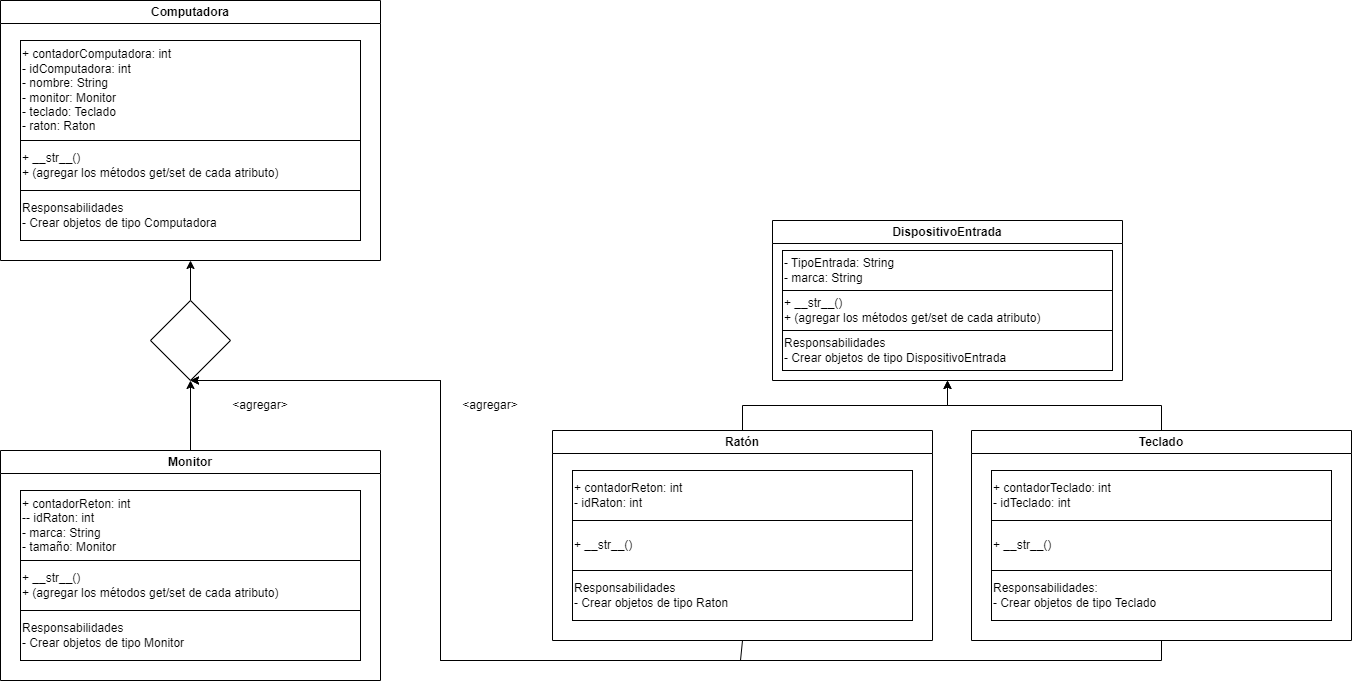

The diagram above was exported from draw.io. Its source (the exported page's mxGraphModel, read from the mxfile embedded in the PNG):
<mxGraphModel dx="2237" dy="2826" grid="1" gridSize="10" guides="1" tooltips="1" connect="1" arrows="1" fold="1" page="1" pageScale="1" pageWidth="827" pageHeight="1169" math="0" shadow="0">
  <root>
    <mxCell id="0" />
    <mxCell id="1" parent="0" />
    <mxCell id="S5r9rgz6hx-7RswGk0JP-1" value="DispositivoEntrada" style="swimlane;whiteSpace=wrap;html=1;" vertex="1" parent="1">
      <mxGeometry x="622" y="10" width="350" height="160" as="geometry" />
    </mxCell>
    <mxCell id="S5r9rgz6hx-7RswGk0JP-8" value="&lt;div style=&quot;&quot;&gt;&lt;span style=&quot;background-color: initial;&quot;&gt;+ __str__()&lt;/span&gt;&lt;/div&gt;&lt;div style=&quot;&quot;&gt;&lt;span style=&quot;background-color: initial;&quot;&gt;+ (agregar los métodos get/set de cada atributo)&lt;/span&gt;&lt;/div&gt;" style="rounded=0;whiteSpace=wrap;html=1;align=left;" vertex="1" parent="S5r9rgz6hx-7RswGk0JP-1">
      <mxGeometry x="10" y="70" width="330" height="40" as="geometry" />
    </mxCell>
    <mxCell id="S5r9rgz6hx-7RswGk0JP-10" value="&lt;div style=&quot;&quot;&gt;&lt;span style=&quot;background-color: initial;&quot;&gt;Responsabilidades&lt;/span&gt;&lt;/div&gt;&lt;div style=&quot;&quot;&gt;&lt;span style=&quot;background-color: initial;&quot;&gt;- Crear objetos de tipo DispositivoEntrada&lt;/span&gt;&lt;/div&gt;" style="rounded=0;whiteSpace=wrap;html=1;align=left;" vertex="1" parent="S5r9rgz6hx-7RswGk0JP-1">
      <mxGeometry x="10" y="110" width="330" height="40" as="geometry" />
    </mxCell>
    <mxCell id="S5r9rgz6hx-7RswGk0JP-9" value="&lt;div style=&quot;&quot;&gt;&lt;span style=&quot;background-color: initial;&quot;&gt;- TipoEntrada: String&lt;/span&gt;&lt;/div&gt;&lt;div style=&quot;&quot;&gt;&lt;span style=&quot;background-color: initial;&quot;&gt;- marca: String&lt;/span&gt;&lt;/div&gt;" style="rounded=0;whiteSpace=wrap;html=1;align=left;" vertex="1" parent="S5r9rgz6hx-7RswGk0JP-1">
      <mxGeometry x="10" y="30" width="330" height="40" as="geometry" />
    </mxCell>
    <mxCell id="S5r9rgz6hx-7RswGk0JP-5" style="edgeStyle=orthogonalEdgeStyle;rounded=0;orthogonalLoop=1;jettySize=auto;html=1;exitX=0.5;exitY=0;exitDx=0;exitDy=0;entryX=0.5;entryY=1;entryDx=0;entryDy=0;" edge="1" parent="1" source="S5r9rgz6hx-7RswGk0JP-2" target="S5r9rgz6hx-7RswGk0JP-1">
      <mxGeometry relative="1" as="geometry">
        <mxPoint x="683" y="170" as="targetPoint" />
      </mxGeometry>
    </mxCell>
    <mxCell id="S5r9rgz6hx-7RswGk0JP-28" style="edgeStyle=orthogonalEdgeStyle;rounded=0;orthogonalLoop=1;jettySize=auto;html=1;exitX=0.5;exitY=1;exitDx=0;exitDy=0;entryX=0.5;entryY=1;entryDx=0;entryDy=0;" edge="1" parent="1" source="S5r9rgz6hx-7RswGk0JP-2" target="S5r9rgz6hx-7RswGk0JP-30">
      <mxGeometry relative="1" as="geometry">
        <mxPoint x="40" y="180" as="targetPoint" />
        <Array as="points">
          <mxPoint x="590" y="430" />
          <mxPoint x="590" y="450" />
          <mxPoint x="290" y="450" />
          <mxPoint x="290" y="170" />
        </Array>
      </mxGeometry>
    </mxCell>
    <mxCell id="S5r9rgz6hx-7RswGk0JP-2" value="Ratón" style="swimlane;whiteSpace=wrap;html=1;" vertex="1" parent="1">
      <mxGeometry x="402" y="220" width="380" height="210" as="geometry" />
    </mxCell>
    <mxCell id="S5r9rgz6hx-7RswGk0JP-14" value="+ contadorReton: int&lt;br&gt;- idRaton: int" style="rounded=0;whiteSpace=wrap;html=1;align=left;" vertex="1" parent="S5r9rgz6hx-7RswGk0JP-2">
      <mxGeometry x="20" y="40" width="340" height="50" as="geometry" />
    </mxCell>
    <mxCell id="S5r9rgz6hx-7RswGk0JP-15" value="+ __str__()" style="rounded=0;whiteSpace=wrap;html=1;align=left;" vertex="1" parent="S5r9rgz6hx-7RswGk0JP-2">
      <mxGeometry x="20" y="90" width="340" height="50" as="geometry" />
    </mxCell>
    <mxCell id="S5r9rgz6hx-7RswGk0JP-16" value="Responsabilidades&lt;br&gt;- Crear objetos de tipo Raton" style="rounded=0;whiteSpace=wrap;html=1;align=left;" vertex="1" parent="S5r9rgz6hx-7RswGk0JP-2">
      <mxGeometry x="20" y="140" width="340" height="50" as="geometry" />
    </mxCell>
    <mxCell id="S5r9rgz6hx-7RswGk0JP-6" style="edgeStyle=orthogonalEdgeStyle;rounded=0;orthogonalLoop=1;jettySize=auto;html=1;exitX=0.5;exitY=0;exitDx=0;exitDy=0;entryX=0.5;entryY=1;entryDx=0;entryDy=0;" edge="1" parent="1" source="S5r9rgz6hx-7RswGk0JP-3" target="S5r9rgz6hx-7RswGk0JP-1">
      <mxGeometry relative="1" as="geometry">
        <mxPoint x="683" y="170" as="targetPoint" />
      </mxGeometry>
    </mxCell>
    <mxCell id="S5r9rgz6hx-7RswGk0JP-29" style="edgeStyle=orthogonalEdgeStyle;rounded=0;orthogonalLoop=1;jettySize=auto;html=1;exitX=0.5;exitY=1;exitDx=0;exitDy=0;entryX=0.5;entryY=1;entryDx=0;entryDy=0;" edge="1" parent="1" source="S5r9rgz6hx-7RswGk0JP-3" target="S5r9rgz6hx-7RswGk0JP-30">
      <mxGeometry relative="1" as="geometry">
        <mxPoint x="50" y="180" as="targetPoint" />
        <Array as="points">
          <mxPoint x="1011" y="450" />
          <mxPoint x="290" y="450" />
          <mxPoint x="290" y="170" />
        </Array>
      </mxGeometry>
    </mxCell>
    <mxCell id="S5r9rgz6hx-7RswGk0JP-3" value="Teclado" style="swimlane;whiteSpace=wrap;html=1;" vertex="1" parent="1">
      <mxGeometry x="821" y="220" width="380" height="210" as="geometry" />
    </mxCell>
    <mxCell id="S5r9rgz6hx-7RswGk0JP-11" value="+ contadorTeclado: int&lt;br&gt;- idTeclado: int" style="rounded=0;whiteSpace=wrap;html=1;align=left;" vertex="1" parent="S5r9rgz6hx-7RswGk0JP-3">
      <mxGeometry x="20" y="40" width="340" height="50" as="geometry" />
    </mxCell>
    <mxCell id="S5r9rgz6hx-7RswGk0JP-12" value="+ __str__()" style="rounded=0;whiteSpace=wrap;html=1;align=left;" vertex="1" parent="S5r9rgz6hx-7RswGk0JP-3">
      <mxGeometry x="20" y="90" width="340" height="50" as="geometry" />
    </mxCell>
    <mxCell id="S5r9rgz6hx-7RswGk0JP-13" value="Responsabilidades:&lt;br&gt;- Crear objetos de tipo Teclado" style="rounded=0;whiteSpace=wrap;html=1;align=left;" vertex="1" parent="S5r9rgz6hx-7RswGk0JP-3">
      <mxGeometry x="20" y="140" width="340" height="50" as="geometry" />
    </mxCell>
    <mxCell id="S5r9rgz6hx-7RswGk0JP-27" style="edgeStyle=orthogonalEdgeStyle;rounded=0;orthogonalLoop=1;jettySize=auto;html=1;entryX=0.5;entryY=1;entryDx=0;entryDy=0;exitX=0.5;exitY=0;exitDx=0;exitDy=0;" edge="1" parent="1" source="S5r9rgz6hx-7RswGk0JP-17" target="S5r9rgz6hx-7RswGk0JP-30">
      <mxGeometry relative="1" as="geometry">
        <mxPoint x="-130" y="594.9999999999998" as="sourcePoint" />
        <mxPoint x="60" y="180" as="targetPoint" />
      </mxGeometry>
    </mxCell>
    <mxCell id="S5r9rgz6hx-7RswGk0JP-17" value="Monitor" style="swimlane;whiteSpace=wrap;html=1;" vertex="1" parent="1">
      <mxGeometry x="-150" y="240" width="380" height="230" as="geometry" />
    </mxCell>
    <mxCell id="S5r9rgz6hx-7RswGk0JP-20" value="+ contadorReton: int&lt;br&gt;-- idRaton: int&lt;br&gt;- marca: String&lt;br&gt;- tamaño: Monitor&lt;br&gt;" style="rounded=0;whiteSpace=wrap;html=1;align=left;" vertex="1" parent="S5r9rgz6hx-7RswGk0JP-17">
      <mxGeometry x="20" y="40" width="340" height="70" as="geometry" />
    </mxCell>
    <mxCell id="S5r9rgz6hx-7RswGk0JP-21" value="+ __str__()&lt;br&gt;+ (agregar los métodos get/set de cada atributo)" style="rounded=0;whiteSpace=wrap;html=1;align=left;" vertex="1" parent="S5r9rgz6hx-7RswGk0JP-17">
      <mxGeometry x="20" y="110" width="340" height="50" as="geometry" />
    </mxCell>
    <mxCell id="S5r9rgz6hx-7RswGk0JP-22" value="Responsabilidades&lt;br&gt;- Crear objetos de tipo Monitor" style="rounded=0;whiteSpace=wrap;html=1;align=left;" vertex="1" parent="S5r9rgz6hx-7RswGk0JP-17">
      <mxGeometry x="20" y="160" width="340" height="50" as="geometry" />
    </mxCell>
    <mxCell id="S5r9rgz6hx-7RswGk0JP-18" value="Computadora" style="swimlane;whiteSpace=wrap;html=1;" vertex="1" parent="1">
      <mxGeometry x="-150" y="-210" width="380" height="260" as="geometry" />
    </mxCell>
    <mxCell id="S5r9rgz6hx-7RswGk0JP-23" value="+ contadorComputadora: int&lt;br&gt;- idComputadora: int&lt;br&gt;- nombre: String&lt;br&gt;- monitor: Monitor&lt;br&gt;- teclado: Teclado&lt;br&gt;- raton: Raton" style="rounded=0;whiteSpace=wrap;html=1;align=left;" vertex="1" parent="S5r9rgz6hx-7RswGk0JP-18">
      <mxGeometry x="20" y="40" width="340" height="100" as="geometry" />
    </mxCell>
    <mxCell id="S5r9rgz6hx-7RswGk0JP-24" value="+ __str__()&lt;br&gt;+ (agregar los métodos get/set de cada atributo)" style="rounded=0;whiteSpace=wrap;html=1;align=left;" vertex="1" parent="S5r9rgz6hx-7RswGk0JP-18">
      <mxGeometry x="20" y="140" width="340" height="50" as="geometry" />
    </mxCell>
    <mxCell id="S5r9rgz6hx-7RswGk0JP-25" value="Responsabilidades&lt;br&gt;- Crear objetos de tipo Computadora" style="rounded=0;whiteSpace=wrap;html=1;align=left;" vertex="1" parent="S5r9rgz6hx-7RswGk0JP-18">
      <mxGeometry x="20" y="190" width="340" height="50" as="geometry" />
    </mxCell>
    <mxCell id="S5r9rgz6hx-7RswGk0JP-31" style="edgeStyle=orthogonalEdgeStyle;rounded=0;orthogonalLoop=1;jettySize=auto;html=1;exitX=0.5;exitY=0;exitDx=0;exitDy=0;entryX=0.5;entryY=1;entryDx=0;entryDy=0;" edge="1" parent="1" source="S5r9rgz6hx-7RswGk0JP-30" target="S5r9rgz6hx-7RswGk0JP-18">
      <mxGeometry relative="1" as="geometry" />
    </mxCell>
    <mxCell id="S5r9rgz6hx-7RswGk0JP-30" value="" style="rhombus;whiteSpace=wrap;html=1;" vertex="1" parent="1">
      <mxGeometry y="90" width="80" height="80" as="geometry" />
    </mxCell>
    <mxCell id="S5r9rgz6hx-7RswGk0JP-32" value="&amp;lt;agregar&amp;gt;" style="text;html=1;strokeColor=none;fillColor=none;align=center;verticalAlign=middle;whiteSpace=wrap;rounded=0;" vertex="1" parent="1">
      <mxGeometry x="310" y="180" width="60" height="30" as="geometry" />
    </mxCell>
    <mxCell id="S5r9rgz6hx-7RswGk0JP-33" value="&amp;lt;agregar&amp;gt;" style="text;html=1;strokeColor=none;fillColor=none;align=center;verticalAlign=middle;whiteSpace=wrap;rounded=0;" vertex="1" parent="1">
      <mxGeometry x="80" y="180" width="60" height="30" as="geometry" />
    </mxCell>
  </root>
</mxGraphModel>